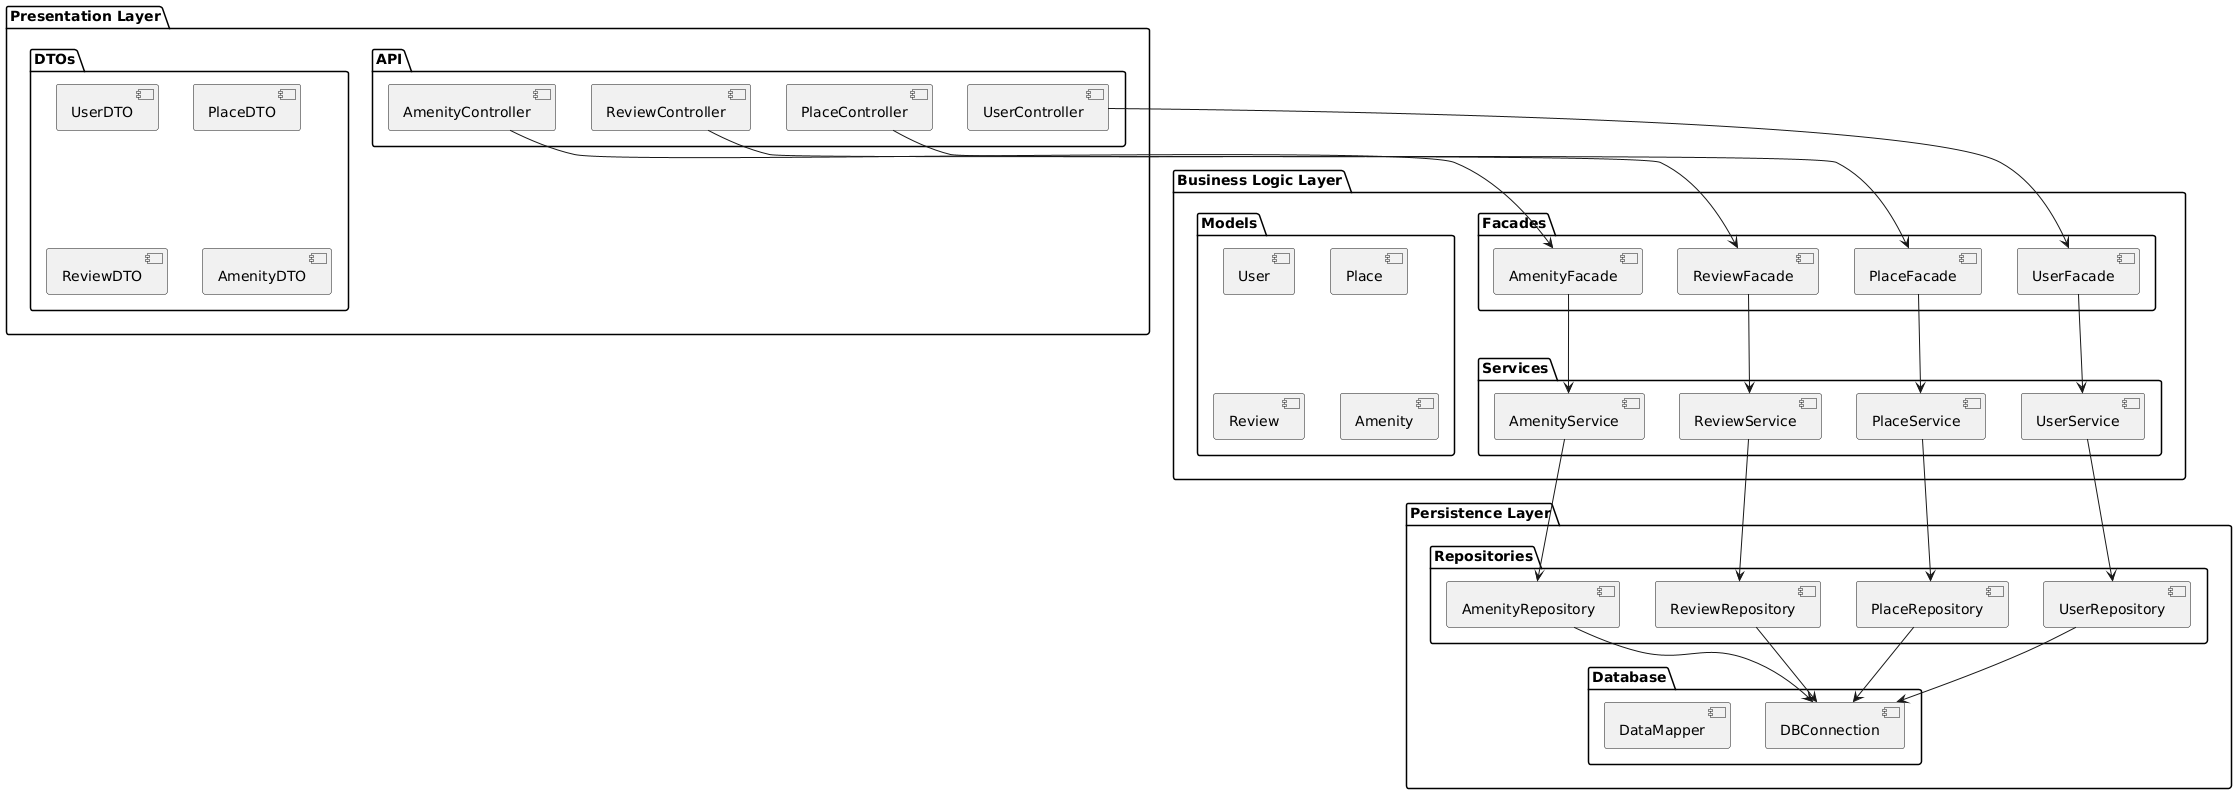

The diagram above was rendered by PlantUML. Its source (embedded in the PNG):
@startuml
package "Presentation Layer" {
    package "API" {
        [UserController]
        [PlaceController]
        [ReviewController]
        [AmenityController]
    }
    package "DTOs" {
        [UserDTO]
        [PlaceDTO]
        [ReviewDTO]
        [AmenityDTO]
    }
}

package "Business Logic Layer" {
    package "Facades" {
        [UserFacade]
        [PlaceFacade]
        [ReviewFacade]
        [AmenityFacade]
    }
    
    package "Services" {
        [UserService]
        [PlaceService]
        [ReviewService]
        [AmenityService]
    }
    
    package "Models" {
        [User]
        [Place]
        [Review]
        [Amenity]
    }
}

package "Persistence Layer" {
    package "Repositories" {
        [UserRepository]
        [PlaceRepository]
        [ReviewRepository]
        [AmenityRepository]
    }
    package "Database" {
        [DBConnection]
        [DataMapper]
    }
}

' Relations
[UserController] --> [UserFacade]
[PlaceController] --> [PlaceFacade]
[ReviewController] --> [ReviewFacade]
[AmenityController] --> [AmenityFacade]

[UserFacade] --> [UserService]
[PlaceFacade] --> [PlaceService]
[ReviewFacade] --> [ReviewService]
[AmenityFacade] --> [AmenityService]

[UserService] --> [UserRepository]
[PlaceService] --> [PlaceRepository]
[ReviewService] --> [ReviewRepository]
[AmenityService] --> [AmenityRepository]

[UserRepository] --> [DBConnection]
[PlaceRepository] --> [DBConnection]
[ReviewRepository] --> [DBConnection]
[AmenityRepository] --> [DBConnection]
@enduml